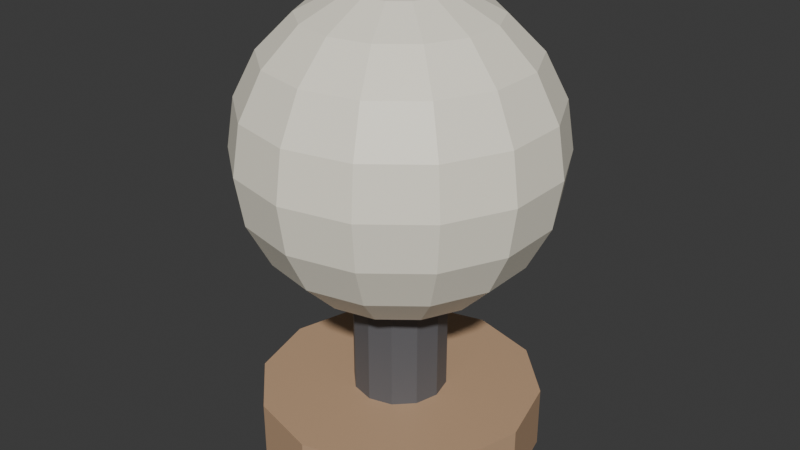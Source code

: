 # Source: ILU_Lampada_Mesa_v01.blend  (saved by Blender 4.2.66; exported with 4.5.12 LTS)
import bpy
from mathutils import Matrix  # noqa: F401  (used for matrix-valued properties, if any)

bpy.ops.wm.read_factory_settings(use_empty=True)
scene = bpy.context.scene
scene.name = 'Scene'

# ---- collections
col_collection = bpy.data.collections.new('Collection'); scene.collection.children.link(col_collection)

# ---- materials (node trees are filled in below, after node groups)
mat_polyroom_pbr = bpy.data.materials.new('Polyroom_PBR')

# ---- material node trees
mat_polyroom_pbr.use_nodes = True; mat_polyroom_pbr.node_tree.nodes.clear()
_N = mat_polyroom_pbr.node_tree.nodes; _L = mat_polyroom_pbr.node_tree.links
n0 = _N.new('ShaderNodeOutputMaterial'); n0.name = 'Material Output'; n0.location = (300, 0)
n1 = _N.new('ShaderNodeBsdfPrincipled'); n1.name = 'Principled BSDF'; n1.location = (0, 0)
n2 = _N.new('ShaderNodeVertexColor'); n2.name = 'Color Attribute'; n2.location = (-300, 0)
n2.layer_name = 'Color'
_L.new(n2.outputs[0], n1.inputs[0])
_L.new(n1.outputs[0], n0.inputs[0])
n0.is_active_output = True

# ---- world
world_world = bpy.data.worlds.new('World'); scene.world = world_world
world_world.use_nodes = True; world_world.node_tree.nodes.clear()
_N = world_world.node_tree.nodes; _L = world_world.node_tree.links
n0 = _N.new('ShaderNodeOutputWorld'); n0.name = 'World Output'; n0.location = (300, 300)
n1 = _N.new('ShaderNodeBackground'); n1.name = 'Background'; n1.location = (10, 300)
n1.inputs[0].default_value = (0.05088, 0.05088, 0.05088, 1.0)
_L.new(n1.outputs[0], n0.inputs[0])
n0.is_active_output = True
world_world.color = (0.05088, 0.05088, 0.05088)
world_world.sun_shadow_jitter_overblur = 0.0

# ---- meshes
me_ilu_lampada_mesa_v01_mesh = bpy.data.meshes.new('ILU_Lampada_Mesa_v01_Mesh')
me_ilu_lampada_mesa_v01_mesh.from_pydata([(0.0, 0.09, 0.0), (0.0, 0.09, 0.04), (0.045, 0.07794, 0.0), (0.045, 0.07794, 0.04), (0.07794, 0.045, 0.0), (0.07794, 0.045, 0.04), (0.09, 0.0, 0.0), (0.09, 0.0, 0.04), (0.07794, -0.045, 0.0), (0.07794, -0.045, 0.04), (0.045, -0.07794, 0.0), (0.045, -0.07794, 0.04), (0.0, -0.09, 0.0), (0.0, -0.09, 0.04), (-0.045, -0.07794, 0.0), (-0.045, -0.07794, 0.04), (-0.07794, -0.045, 0.0), (-0.07794, -0.045, 0.04), (-0.09, 0.0, 0.0), (-0.09, 0.0, 0.04), (-0.07794, 0.045, 0.0), (-0.07794, 0.045, 0.04), (-0.045, 0.07794, 0.0), (-0.045, 0.07794, 0.04), (0.0, 0.03, 0.04), (0.0, 0.03, 0.12), (0.015, 0.02598, 0.04), (0.015, 0.02598, 0.12), (0.02598, 0.015, 0.04), (0.02598, 0.015, 0.12), (0.03, 0.0, 0.04), (0.03, 0.0, 0.12), (0.02598, -0.015, 0.04), (0.02598, -0.015, 0.12), (0.015, -0.02598, 0.04), (0.015, -0.02598, 0.12), (0.0, -0.03, 0.04), (0.0, -0.03, 0.12), (-0.015, -0.02598, 0.04), (-0.015, -0.02598, 0.12), (-0.02598, -0.015, 0.04), (-0.02598, -0.015, 0.12), (-0.03, 0.0, 0.04), (-0.03, 0.0, 0.12), (-0.02598, 0.015, 0.04), (-0.02598, 0.015, 0.12), (-0.015, 0.02598, 0.04), (-0.015, 0.02598, 0.12), (0.0, 0.0309, 0.2951), (0.0, 0.0809, 0.2588), (0.0, 0.09511, 0.2309), (0.0, 0.1, 0.2), (0.0, 0.05878, 0.1191), (0.0, 0.0309, 0.1049), (0.0, 0.0, 0.3), (0.01341, 0.02784, 0.2951), (0.0255, 0.05296, 0.2809), (0.0351, 0.07289, 0.2588), (0.04126, 0.08569, 0.2309), (0.04339, 0.0901, 0.2), (0.04126, 0.08569, 0.1691), (0.0351, 0.07289, 0.1412), (0.0255, 0.05296, 0.1191), (0.01341, 0.02784, 0.1049), (0.02416, 0.01927, 0.2951), (0.04595, 0.03665, 0.2809), (0.06325, 0.05044, 0.2588), (0.07436, 0.0593, 0.2309), (0.07818, 0.06235, 0.2), (0.07436, 0.0593, 0.1691), (0.06325, 0.05044, 0.1412), (0.04595, 0.03665, 0.1191), (0.02416, 0.01927, 0.1049), (0.03013, 0.006876, 0.2951), (0.0573, 0.01308, 0.2809), (0.07887, 0.018, 0.2588), (0.09272, 0.02116, 0.2309), (0.09749, 0.02225, 0.2), (0.09272, 0.02116, 0.1691), (0.07887, 0.018, 0.1412), (0.0573, 0.01308, 0.1191), (0.03013, 0.006876, 0.1049), (0.03013, -0.006876, 0.2951), (0.0573, -0.01308, 0.2809), (0.07887, -0.018, 0.2588), (0.09272, -0.02116, 0.2309), (0.09749, -0.02225, 0.2), (0.09272, -0.02116, 0.1691), (0.07887, -0.018, 0.1412), (0.0573, -0.01308, 0.1191), (0.03013, -0.006876, 0.1049), (0.02416, -0.01927, 0.2951), (0.04595, -0.03665, 0.2809), (0.06325, -0.05044, 0.2588), (0.07436, -0.0593, 0.2309), (0.07818, -0.06235, 0.2), (0.07436, -0.0593, 0.1691), (0.06325, -0.05044, 0.1412), (0.04595, -0.03665, 0.1191), (0.02416, -0.01927, 0.1049), (0.01341, -0.02784, 0.2951), (0.0255, -0.05296, 0.2809), (0.0351, -0.07289, 0.2588), (0.04126, -0.08569, 0.2309), (0.04339, -0.0901, 0.2), (0.04126, -0.08569, 0.1691), (0.0351, -0.07289, 0.1412), (0.0255, -0.05296, 0.1191), (0.01341, -0.02784, 0.1049), (-9.313e-09, -0.0309, 0.2951), (-5.588e-09, -0.05878, 0.2809), (-1.49e-08, -0.0809, 0.2588), (-1.118e-08, -0.09511, 0.2309), (-1.49e-08, -0.1, 0.2), (-1.118e-08, -0.09511, 0.1691), (-1.49e-08, -0.0809, 0.1412), (-5.588e-09, -0.05878, 0.1191), (-9.313e-09, -0.0309, 0.1049), (-0.01341, -0.02784, 0.2951), (-0.0255, -0.05296, 0.2809), (-0.0351, -0.07289, 0.2588), (-0.04126, -0.08569, 0.2309), (-0.04339, -0.0901, 0.2), (-0.04126, -0.08569, 0.1691), (-0.0351, -0.07289, 0.1412), (-0.0255, -0.05296, 0.1191), (-0.01341, -0.02784, 0.1049), (-0.02416, -0.01927, 0.2951), (-0.04595, -0.03665, 0.2809), (-0.06325, -0.05044, 0.2588), (-0.07436, -0.0593, 0.2309), (-0.07818, -0.06235, 0.2), (-0.07436, -0.0593, 0.1691), (-0.06325, -0.05044, 0.1412), (-0.04595, -0.03665, 0.1191), (-0.02416, -0.01927, 0.1049), (0.0, 0.0, 0.1), (-0.03013, -0.006876, 0.2951), (-0.0573, -0.01308, 0.2809), (-0.07887, -0.018, 0.2588), (-0.09272, -0.02116, 0.2309), (-0.09749, -0.02225, 0.2), (-0.09272, -0.02116, 0.1691), (-0.07887, -0.018, 0.1412), (-0.0573, -0.01308, 0.1191), (-0.03013, -0.006876, 0.1049), (-0.03013, 0.006876, 0.2951), (-0.0573, 0.01308, 0.2809), (-0.07887, 0.018, 0.2588), (-0.09272, 0.02116, 0.2309), (-0.09749, 0.02225, 0.2), (-0.09272, 0.02116, 0.1691), (-0.07887, 0.018, 0.1412), (-0.0573, 0.01308, 0.1191), (-0.03013, 0.006876, 0.1049), (-0.02416, 0.01927, 0.2951), (-0.04595, 0.03665, 0.2809), (-0.06325, 0.05044, 0.2588), (-0.07436, 0.0593, 0.2309), (-0.07818, 0.06235, 0.2), (-0.07436, 0.0593, 0.1691), (-0.06325, 0.05044, 0.1412), (-0.04595, 0.03665, 0.1191), (-0.02416, 0.01927, 0.1049), (-0.01341, 0.02784, 0.2951), (-0.0255, 0.05296, 0.2809), (-0.0351, 0.07289, 0.2588), (-0.04126, 0.08569, 0.2309), (-0.04339, 0.0901, 0.2), (-0.04126, 0.08569, 0.1691), (-0.0351, 0.07289, 0.1412), (-0.0255, 0.05296, 0.1191), (-0.01341, 0.02784, 0.1049), (1.304e-08, 0.05878, 0.2809), (1.49e-08, 0.09511, 0.1691), (2.608e-08, 0.0809, 0.1412)], [], [(0, 1, 3, 2), (2, 3, 5, 4), (4, 5, 7, 6), (6, 7, 9, 8), (8, 9, 11, 10), (10, 11, 13, 12), (12, 13, 15, 14), (14, 15, 17, 16), (16, 17, 19, 18), (18, 19, 21, 20), (3, 1, 23, 21, 19, 17, 15, 13, 11, 9, 7, 5), (20, 21, 23, 22), (22, 23, 1, 0), (0, 2, 4, 6, 8, 10, 12, 14, 16, 18, 20, 22), (24, 25, 27, 26), (26, 27, 29, 28), (28, 29, 31, 30), (30, 31, 33, 32), (32, 33, 35, 34), (34, 35, 37, 36), (36, 37, 39, 38), (38, 39, 41, 40), (40, 41, 43, 42), (42, 43, 45, 44), (27, 25, 47, 45, 43, 41, 39, 37, 35, 33, 31, 29), (44, 45, 47, 46), (46, 47, 25, 24), (24, 26, 28, 30, 32, 34, 36, 38, 40, 42, 44, 46), (50, 49, 57, 58), (48, 54, 55), (52, 175, 61, 62), (51, 50, 58, 59), (173, 48, 55, 56), (53, 52, 62, 63), (174, 51, 59, 60), (49, 173, 56, 57), (136, 53, 63), (175, 174, 60, 61), (58, 57, 66, 67), (55, 54, 64), (62, 61, 70, 71), (59, 58, 67, 68), (56, 55, 64, 65), (63, 62, 71, 72), (60, 59, 68, 69), (57, 56, 65, 66), (136, 63, 72), (61, 60, 69, 70), (70, 69, 78, 79), (67, 66, 75, 76), (64, 54, 73), (71, 70, 79, 80), (68, 67, 76, 77), (65, 64, 73, 74), (72, 71, 80, 81), (69, 68, 77, 78), (66, 65, 74, 75), (136, 72, 81), (75, 74, 83, 84), (136, 81, 90), (79, 78, 87, 88), (76, 75, 84, 85), (73, 54, 82), (80, 79, 88, 89), (77, 76, 85, 86), (74, 73, 82, 83), (81, 80, 89, 90), (78, 77, 86, 87), (90, 89, 98, 99), (87, 86, 95, 96), (84, 83, 92, 93), (136, 90, 99), (88, 87, 96, 97), (85, 84, 93, 94), (82, 54, 91), (89, 88, 97, 98), (86, 85, 94, 95), (83, 82, 91, 92), (95, 94, 103, 104), (92, 91, 100, 101), (99, 98, 107, 108), (96, 95, 104, 105), (93, 92, 101, 102), (136, 99, 108), (97, 96, 105, 106), (94, 93, 102, 103), (91, 54, 100), (98, 97, 106, 107), (100, 54, 109), (107, 106, 115, 116), (104, 103, 112, 113), (101, 100, 109, 110), (108, 107, 116, 117), (105, 104, 113, 114), (102, 101, 110, 111), (136, 108, 117), (106, 105, 114, 115), (103, 102, 111, 112), (112, 111, 120, 121), (109, 54, 118), (116, 115, 124, 125), (113, 112, 121, 122), (110, 109, 118, 119), (117, 116, 125, 126), (114, 113, 122, 123), (111, 110, 119, 120), (136, 117, 126), (115, 114, 123, 124), (136, 126, 135), (124, 123, 132, 133), (121, 120, 129, 130), (118, 54, 127), (125, 124, 133, 134), (122, 121, 130, 131), (119, 118, 127, 128), (126, 125, 134, 135), (123, 122, 131, 132), (120, 119, 128, 129), (132, 131, 141, 142), (129, 128, 138, 139), (136, 135, 145), (133, 132, 142, 143), (130, 129, 139, 140), (127, 54, 137), (134, 133, 143, 144), (131, 130, 140, 141), (128, 127, 137, 138), (135, 134, 144, 145), (138, 137, 146, 147), (145, 144, 153, 154), (142, 141, 150, 151), (139, 138, 147, 148), (136, 145, 154), (143, 142, 151, 152), (140, 139, 148, 149), (137, 54, 146), (144, 143, 152, 153), (141, 140, 149, 150), (150, 149, 158, 159), (147, 146, 155, 156), (154, 153, 162, 163), (151, 150, 159, 160), (148, 147, 156, 157), (136, 154, 163), (152, 151, 160, 161), (149, 148, 157, 158), (146, 54, 155), (153, 152, 161, 162), (155, 54, 164), (162, 161, 170, 171), (159, 158, 167, 168), (156, 155, 164, 165), (163, 162, 171, 172), (160, 159, 168, 169), (157, 156, 165, 166), (136, 163, 172), (161, 160, 169, 170), (158, 157, 166, 167), (170, 169, 174, 175), (167, 166, 49, 50), (164, 54, 48), (171, 170, 175, 52), (168, 167, 50, 51), (165, 164, 48, 173), (172, 171, 52, 53), (169, 168, 51, 174), (166, 165, 173, 49), (136, 172, 53)])
_uv = me_ilu_lampada_mesa_v01_mesh.uv_layers.new(name='UVMap')
_uv.uv.foreach_set('vector', [0.07897, 0.8174, 0.006774, 0.8174, 0.006774, 0.7334, 0.07897, 0.7334, 0.07897, 0.7334, 0.006774, 0.7334, 0.006774, 0.6615, 0.07897, 0.6615, 0.88, 0.8938, 0.8078, 0.8938, 0.8078, 0.8472, 0.88, 0.8472, 0.88, 0.8472, 0.8078, 0.8472, 0.8078, 0.7718, 0.88, 0.7718, 0.88, 0.7718, 0.8078, 0.7718, 0.8078, 0.6879, 0.88, 0.6879, 0.88, 0.6879, 0.8078, 0.6879, 0.8078, 0.6179, 0.88, 0.6179, 0.1647, 0.8907, 0.09251, 0.8907, 0.09251, 0.8208, 0.1647, 0.8208, 0.1647, 0.8208, 0.09251, 0.8208, 0.09251, 0.7368, 0.1647, 0.7368, 0.1647, 0.7368, 0.09251, 0.7368, 0.09251, 0.6615, 0.1647, 0.6615, 0.9653, 0.7806, 0.8935, 0.7802, 0.8959, 0.698, 0.9677, 0.6984, 0.04882, 0.2785, 0.006774, 0.2057, 0.006774, 0.1216, 0.04882, 0.04882, 0.1216, 0.006774, 0.2057, 0.006774, 0.2785, 0.04882, 0.3206, 0.1216, 0.3206, 0.2057, 0.2785, 0.2785, 0.2057, 0.3206, 0.1216, 0.3206, 0.9677, 0.6984, 0.8959, 0.698, 0.8935, 0.6179, 0.9653, 0.6183, 0.07897, 0.8911, 0.006774, 0.8911, 0.006774, 0.8174, 0.07897, 0.8174, 0.006774, 0.5331, 0.006774, 0.449, 0.04882, 0.3762, 0.1216, 0.3341, 0.2057, 0.3341, 0.2785, 0.3762, 0.3206, 0.449, 0.3206, 0.5331, 0.2785, 0.6059, 0.2057, 0.6479, 0.1216, 0.6479, 0.04882, 0.6059, 0.2182, 0.9638, 0.2182, 0.8194, 0.2462, 0.8194, 0.2462, 0.9638, 0.2462, 0.9638, 0.2462, 0.8194, 0.2702, 0.8194, 0.2702, 0.9638, 0.1783, 0.8059, 0.1783, 0.6615, 0.1938, 0.6615, 0.1938, 0.8059, 0.1938, 0.8059, 0.1938, 0.6615, 0.2189, 0.6615, 0.2189, 0.8059, 0.2189, 0.8059, 0.2189, 0.6615, 0.2469, 0.6615, 0.2469, 0.8059, 0.2469, 0.8059, 0.2469, 0.6615, 0.2702, 0.6615, 0.2702, 0.8059, 0.8935, 0.9385, 0.8935, 0.7941, 0.9168, 0.7941, 0.9168, 0.9385, 0.9168, 0.9385, 0.9168, 0.7941, 0.9448, 0.7941, 0.9448, 0.9385, 0.9448, 0.9385, 0.9448, 0.7941, 0.9699, 0.7941, 0.9699, 0.9385, 0.9024, 0.1506, 0.9024, 0.007078, 0.9298, 0.007733, 0.9298, 0.1512, 0.5832, 0.9792, 0.5692, 0.9549, 0.5692, 0.9269, 0.5832, 0.9026, 0.6075, 0.8886, 0.6355, 0.8886, 0.6598, 0.9026, 0.6738, 0.9269, 0.6738, 0.9549, 0.6598, 0.9792, 0.6355, 0.9932, 0.6075, 0.9932, 0.9298, 0.1512, 0.9298, 0.007733, 0.9565, 0.006774, 0.9565, 0.1503, 0.1937, 0.9638, 0.1937, 0.8194, 0.2182, 0.8194, 0.2182, 0.9638, 0.6874, 0.9549, 0.6874, 0.9269, 0.7014, 0.9026, 0.7257, 0.8886, 0.7537, 0.8886, 0.778, 0.9026, 0.792, 0.9269, 0.792, 0.9549, 0.778, 0.9792, 0.7537, 0.9932, 0.7257, 0.9932, 0.7014, 0.9792, 0.7035, 0.4026, 0.7096, 0.3523, 0.7745, 0.3523, 0.7799, 0.4026, 0.7223, 0.203, 0.7465, 0.1528, 0.7465, 0.2086, 0.7191, 0.6044, 0.7096, 0.5645, 0.7745, 0.5645, 0.7663, 0.6044, 0.7014, 0.4584, 0.7035, 0.4026, 0.7799, 0.4026, 0.7817, 0.4584, 0.7005, 0.2484, 0.7223, 0.203, 0.7465, 0.2086, 0.7465, 0.2589, 0.4523, 0.203, 0.4304, 0.2484, 0.3935, 0.2189, 0.4329, 0.1876, 0.7035, 0.5141, 0.7014, 0.4584, 0.7817, 0.4584, 0.7799, 0.5141, 0.7096, 0.3523, 0.7191, 0.3124, 0.7663, 0.3124, 0.7745, 0.3523, 0.4765, 0.1528, 0.4523, 0.203, 0.4329, 0.1876, 0.7096, 0.5645, 0.7035, 0.5141, 0.7799, 0.5141, 0.7745, 0.5645, 0.7799, 0.4026, 0.7745, 0.3523, 0.8335, 0.3523, 0.8492, 0.4026, 0.7465, 0.2086, 0.7465, 0.1528, 0.7707, 0.203, 0.3935, 0.2189, 0.3623, 0.2438, 0.3341, 0.1853, 0.3731, 0.1764, 0.7817, 0.4584, 0.7799, 0.4026, 0.8492, 0.4026, 0.8546, 0.4584, 0.7465, 0.2589, 0.7465, 0.2086, 0.7707, 0.203, 0.7926, 0.2484, 0.4329, 0.1876, 0.3935, 0.2189, 0.3731, 0.1764, 0.4221, 0.1652, 0.7799, 0.5141, 0.7817, 0.4584, 0.8546, 0.4584, 0.8492, 0.5141, 0.7465, 0.2988, 0.7465, 0.2589, 0.7926, 0.2484, 0.8099, 0.2843, 0.4765, 0.1528, 0.4329, 0.1876, 0.4221, 0.1652, 0.7745, 0.5645, 0.7799, 0.5141, 0.8492, 0.5141, 0.8335, 0.5645, 0.8335, 0.5645, 0.8492, 0.5141, 0.8978, 0.5141, 0.8749, 0.5645, 0.8492, 0.4026, 0.8335, 0.3523, 0.8749, 0.3523, 0.8978, 0.4026, 0.7707, 0.203, 0.7465, 0.1528, 0.7901, 0.1876, 0.3731, 0.1764, 0.3341, 0.1853, 0.3341, 0.1203, 0.3731, 0.1292, 0.8546, 0.4584, 0.8492, 0.4026, 0.8978, 0.4026, 0.9057, 0.4584, 0.7926, 0.2484, 0.7707, 0.203, 0.7901, 0.1876, 0.8295, 0.2189, 0.4221, 0.1652, 0.3731, 0.1764, 0.3731, 0.1292, 0.4221, 0.1404, 0.8492, 0.5141, 0.8546, 0.4584, 0.9057, 0.4584, 0.8978, 0.5141, 0.8099, 0.2843, 0.7926, 0.2484, 0.8295, 0.2189, 0.8607, 0.2438, 0.4765, 0.1528, 0.4221, 0.1652, 0.4221, 0.1404, 0.8607, 0.2438, 0.8295, 0.2189, 0.85, 0.1764, 0.8889, 0.1853, 0.4765, 0.1528, 0.4221, 0.1404, 0.4329, 0.118, 0.3621, 0.5645, 0.3413, 0.5141, 0.3987, 0.5141, 0.4109, 0.5645, 0.3413, 0.4026, 0.3621, 0.3523, 0.4109, 0.3523, 0.3987, 0.4026, 0.7901, 0.1876, 0.7465, 0.1528, 0.8009, 0.1652, 0.3731, 0.1292, 0.3341, 0.1203, 0.3623, 0.06175, 0.3935, 0.08664, 0.3341, 0.4584, 0.3413, 0.4026, 0.3987, 0.4026, 0.3945, 0.4584, 0.8295, 0.2189, 0.7901, 0.1876, 0.8009, 0.1652, 0.85, 0.1764, 0.4221, 0.1404, 0.3731, 0.1292, 0.3935, 0.08664, 0.4329, 0.118, 0.3413, 0.5141, 0.3341, 0.4584, 0.3945, 0.4584, 0.3987, 0.5141, 0.4329, 0.118, 0.3935, 0.08664, 0.4304, 0.05721, 0.4523, 0.1025, 0.3987, 0.5141, 0.3945, 0.4584, 0.4718, 0.4584, 0.4722, 0.5141, 0.8889, 0.1853, 0.85, 0.1764, 0.85, 0.1292, 0.8889, 0.1203, 0.4765, 0.1528, 0.4329, 0.118, 0.4523, 0.1025, 0.4109, 0.5645, 0.3987, 0.5141, 0.4722, 0.5141, 0.4735, 0.5645, 0.3987, 0.4026, 0.4109, 0.3523, 0.4735, 0.3523, 0.4722, 0.4026, 0.8009, 0.1652, 0.7465, 0.1528, 0.8009, 0.1404, 0.3935, 0.08664, 0.3623, 0.06175, 0.4131, 0.02123, 0.4304, 0.05721, 0.3945, 0.4584, 0.3987, 0.4026, 0.4722, 0.4026, 0.4718, 0.4584, 0.85, 0.1764, 0.8009, 0.1652, 0.8009, 0.1404, 0.85, 0.1292, 0.4718, 0.4584, 0.4722, 0.4026, 0.5474, 0.4026, 0.5509, 0.4584, 0.85, 0.1292, 0.8009, 0.1404, 0.7901, 0.118, 0.8295, 0.08664, 0.4523, 0.1025, 0.4304, 0.05721, 0.4765, 0.0467, 0.4765, 0.09702, 0.4722, 0.5141, 0.4718, 0.4584, 0.5509, 0.4584, 0.5474, 0.5141, 0.4735, 0.3523, 0.4754, 0.3124, 0.5219, 0.3124, 0.5374, 0.3523, 0.4765, 0.1528, 0.4523, 0.1025, 0.4765, 0.09702, 0.4735, 0.5645, 0.4722, 0.5141, 0.5474, 0.5141, 0.5374, 0.5645, 0.4722, 0.4026, 0.4735, 0.3523, 0.5374, 0.3523, 0.5474, 0.4026, 0.8009, 0.1404, 0.7465, 0.1528, 0.7901, 0.118, 0.4754, 0.6044, 0.4735, 0.5645, 0.5374, 0.5645, 0.5219, 0.6044, 0.7901, 0.118, 0.7465, 0.1528, 0.7707, 0.1025, 0.4765, 0.0467, 0.4765, 0.006774, 0.5398, 0.02123, 0.5225, 0.05721, 0.5509, 0.4584, 0.5474, 0.4026, 0.6094, 0.4026, 0.616, 0.4584, 0.8295, 0.08664, 0.7901, 0.118, 0.7707, 0.1025, 0.7926, 0.05721, 0.4765, 0.09702, 0.4765, 0.0467, 0.5225, 0.05721, 0.5007, 0.1025, 0.5474, 0.5141, 0.5509, 0.4584, 0.616, 0.4584, 0.6094, 0.5141, 0.8607, 0.06175, 0.8295, 0.08664, 0.7926, 0.05721, 0.8099, 0.02123, 0.4765, 0.1528, 0.4765, 0.09702, 0.5007, 0.1025, 0.5374, 0.5645, 0.5474, 0.5141, 0.6094, 0.5141, 0.5901, 0.5645, 0.5474, 0.4026, 0.5374, 0.3523, 0.5901, 0.3523, 0.6094, 0.4026, 0.3408, 0.7082, 0.36, 0.6579, 0.4127, 0.6579, 0.4027, 0.7082, 0.7707, 0.1025, 0.7465, 0.1528, 0.7465, 0.09702, 0.5225, 0.05721, 0.5398, 0.02123, 0.5906, 0.06175, 0.5594, 0.08664, 0.3341, 0.7639, 0.3408, 0.7082, 0.4027, 0.7082, 0.3992, 0.7639, 0.7926, 0.05721, 0.7707, 0.1025, 0.7465, 0.09702, 0.7465, 0.0467, 0.5007, 0.1025, 0.5225, 0.05721, 0.5594, 0.08664, 0.5201, 0.118, 0.3408, 0.8197, 0.3341, 0.7639, 0.3992, 0.7639, 0.4027, 0.8197, 0.8099, 0.02123, 0.7926, 0.05721, 0.7465, 0.0467, 0.7465, 0.006774, 0.4765, 0.1528, 0.5007, 0.1025, 0.5201, 0.118, 0.36, 0.87, 0.3408, 0.8197, 0.4027, 0.8197, 0.4127, 0.87, 0.4765, 0.1528, 0.5201, 0.118, 0.5309, 0.1404, 0.4127, 0.87, 0.4027, 0.8197, 0.4779, 0.8197, 0.4767, 0.87, 0.4027, 0.7082, 0.4127, 0.6579, 0.4767, 0.6579, 0.4779, 0.7082, 0.7465, 0.09702, 0.7465, 0.1528, 0.7223, 0.1025, 0.4283, 0.91, 0.4127, 0.87, 0.4767, 0.87, 0.4748, 0.91, 0.3992, 0.7639, 0.4027, 0.7082, 0.4779, 0.7082, 0.4783, 0.7639, 0.7465, 0.0467, 0.7465, 0.09702, 0.7223, 0.1025, 0.7005, 0.05721, 0.5201, 0.118, 0.5594, 0.08664, 0.5799, 0.1292, 0.5309, 0.1404, 0.4027, 0.8197, 0.3992, 0.7639, 0.4783, 0.7639, 0.4779, 0.8197, 0.4127, 0.6579, 0.4283, 0.6179, 0.4748, 0.6179, 0.4767, 0.6579, 0.4779, 0.8197, 0.4783, 0.7639, 0.5557, 0.7639, 0.5515, 0.8197, 0.6832, 0.02123, 0.7005, 0.05721, 0.6636, 0.08664, 0.6324, 0.06175, 0.4765, 0.1528, 0.5309, 0.1404, 0.5309, 0.1652, 0.4767, 0.87, 0.4779, 0.8197, 0.5515, 0.8197, 0.5393, 0.87, 0.4779, 0.7082, 0.4767, 0.6579, 0.5393, 0.6579, 0.5515, 0.7082, 0.7223, 0.1025, 0.7465, 0.1528, 0.7029, 0.118, 0.5799, 0.1292, 0.6188, 0.1203, 0.6188, 0.1853, 0.5799, 0.1764, 0.4783, 0.7639, 0.4779, 0.7082, 0.5515, 0.7082, 0.5557, 0.7639, 0.7005, 0.05721, 0.7223, 0.1025, 0.7029, 0.118, 0.6636, 0.08664, 0.5309, 0.1404, 0.5799, 0.1292, 0.5799, 0.1764, 0.5309, 0.1652, 0.6636, 0.08664, 0.7029, 0.118, 0.6922, 0.1404, 0.6431, 0.1292, 0.5309, 0.1652, 0.5799, 0.1764, 0.5594, 0.2189, 0.5201, 0.1876, 0.5751, 0.8242, 0.5692, 0.7695, 0.6407, 0.7734, 0.6431, 0.8279, 0.5911, 0.6611, 0.6166, 0.6179, 0.6586, 0.6202, 0.6489, 0.6642, 0.4765, 0.1528, 0.5309, 0.1652, 0.5201, 0.1876, 0.5916, 0.8719, 0.5751, 0.8242, 0.6431, 0.8279, 0.6495, 0.8751, 0.5748, 0.7133, 0.5911, 0.6611, 0.6489, 0.6642, 0.6428, 0.717, 0.7029, 0.118, 0.7465, 0.1528, 0.6922, 0.1404, 0.5799, 0.1764, 0.6188, 0.1853, 0.5906, 0.2438, 0.5594, 0.2189, 0.5692, 0.7695, 0.5748, 0.7133, 0.6428, 0.717, 0.6407, 0.7734, 0.6407, 0.7734, 0.6428, 0.717, 0.7191, 0.717, 0.721, 0.7734, 0.6431, 0.1292, 0.6922, 0.1404, 0.6922, 0.1652, 0.6431, 0.1764, 0.5201, 0.1876, 0.5594, 0.2189, 0.5225, 0.2484, 0.5007, 0.203, 0.6431, 0.8279, 0.6407, 0.7734, 0.721, 0.7734, 0.7194, 0.8279, 0.6489, 0.6642, 0.6586, 0.6202, 0.7058, 0.6202, 0.7139, 0.6642, 0.4765, 0.1528, 0.5201, 0.1876, 0.5007, 0.203, 0.6495, 0.8751, 0.6431, 0.8279, 0.7194, 0.8279, 0.7145, 0.8751, 0.6428, 0.717, 0.6489, 0.6642, 0.7139, 0.6642, 0.7191, 0.717, 0.6922, 0.1404, 0.7465, 0.1528, 0.6922, 0.1652, 0.5594, 0.2189, 0.5906, 0.2438, 0.5398, 0.2843, 0.5225, 0.2484, 0.6922, 0.1652, 0.7465, 0.1528, 0.7029, 0.1876, 0.5225, 0.2484, 0.5398, 0.2843, 0.4765, 0.2988, 0.4765, 0.2589, 0.721, 0.7734, 0.7191, 0.717, 0.7887, 0.7133, 0.7942, 0.7695, 0.6431, 0.1764, 0.6922, 0.1652, 0.7029, 0.1876, 0.6636, 0.2189, 0.5007, 0.203, 0.5225, 0.2484, 0.4765, 0.2589, 0.4765, 0.2086, 0.7194, 0.8279, 0.721, 0.7734, 0.7942, 0.7695, 0.789, 0.8242, 0.7139, 0.6642, 0.7058, 0.6202, 0.7489, 0.6179, 0.7731, 0.6611, 0.4765, 0.1528, 0.5007, 0.203, 0.4765, 0.2086, 0.7145, 0.8751, 0.7194, 0.8279, 0.789, 0.8242, 0.7737, 0.8719, 0.7191, 0.717, 0.7139, 0.6642, 0.7731, 0.6611, 0.7887, 0.7133, 0.6515, 0.5645, 0.6352, 0.5141, 0.7035, 0.5141, 0.7096, 0.5645, 0.6352, 0.4026, 0.6515, 0.3523, 0.7096, 0.3523, 0.7035, 0.4026, 0.7029, 0.1876, 0.7465, 0.1528, 0.7223, 0.203, 0.4765, 0.2589, 0.4765, 0.2988, 0.4131, 0.2843, 0.4304, 0.2484, 0.6296, 0.4584, 0.6352, 0.4026, 0.7035, 0.4026, 0.7014, 0.4584, 0.6636, 0.2189, 0.7029, 0.1876, 0.7223, 0.203, 0.7005, 0.2484, 0.4765, 0.2086, 0.4765, 0.2589, 0.4304, 0.2484, 0.4523, 0.203, 0.6352, 0.5141, 0.6296, 0.4584, 0.7014, 0.4584, 0.7035, 0.5141, 0.6324, 0.2438, 0.6636, 0.2189, 0.7005, 0.2484, 0.6832, 0.2843, 0.4765, 0.1528, 0.4765, 0.2086, 0.4523, 0.203])
_ca = me_ilu_lampada_mesa_v01_mesh.color_attributes.new('Color', 'FLOAT_COLOR', 'POINT')
_ca.data.foreach_set('color', [0.55, 0.36, 0.22, 1.0, 0.55, 0.36, 0.22, 1.0, 0.55, 0.36, 0.22, 1.0, 0.55, 0.36, 0.22, 1.0, 0.55, 0.36, 0.22, 1.0, 0.55, 0.36, 0.22, 1.0, 0.55, 0.36, 0.22, 1.0, 0.55, 0.36, 0.22, 1.0, 0.55, 0.36, 0.22, 1.0, 0.55, 0.36, 0.22, 1.0, 0.55, 0.36, 0.22, 1.0, 0.55, 0.36, 0.22, 1.0, 0.55, 0.36, 0.22, 1.0, 0.55, 0.36, 0.22, 1.0, 0.55, 0.36, 0.22, 1.0, 0.55, 0.36, 0.22, 1.0, 0.55, 0.36, 0.22, 1.0, 0.55, 0.36, 0.22, 1.0, 0.55, 0.36, 0.22, 1.0, 0.55, 0.36, 0.22, 1.0, 0.55, 0.36, 0.22, 1.0, 0.55, 0.36, 0.22, 1.0, 0.55, 0.36, 0.22, 1.0, 0.55, 0.36, 0.22, 1.0, 0.12, 0.12, 0.13, 1.0, 0.12, 0.12, 0.13, 1.0, 0.12, 0.12, 0.13, 1.0, 0.12, 0.12, 0.13, 1.0, 0.12, 0.12, 0.13, 1.0, 0.12, 0.12, 0.13, 1.0, 0.12, 0.12, 0.13, 1.0, 0.12, 0.12, 0.13, 1.0, 0.12, 0.12, 0.13, 1.0, 0.12, 0.12, 0.13, 1.0, 0.12, 0.12, 0.13, 1.0, 0.12, 0.12, 0.13, 1.0, 0.12, 0.12, 0.13, 1.0, 0.12, 0.12, 0.13, 1.0, 0.12, 0.12, 0.13, 1.0, 0.12, 0.12, 0.13, 1.0, 0.12, 0.12, 0.13, 1.0, 0.12, 0.12, 0.13, 1.0, 0.12, 0.12, 0.13, 1.0, 0.12, 0.12, 0.13, 1.0, 0.12, 0.12, 0.13, 1.0, 0.12, 0.12, 0.13, 1.0, 0.12, 0.12, 0.13, 1.0, 0.12, 0.12, 0.13, 1.0, 1.0, 0.95, 0.8, 1.0, 1.0, 0.95, 0.8, 1.0, 1.0, 0.95, 0.8, 1.0, 1.0, 0.95, 0.8, 1.0, 1.0, 0.95, 0.8, 1.0, 1.0, 0.95, 0.8, 1.0, 1.0, 0.95, 0.8, 1.0, 1.0, 0.95, 0.8, 1.0, 1.0, 0.95, 0.8, 1.0, 1.0, 0.95, 0.8, 1.0, 1.0, 0.95, 0.8, 1.0, 1.0, 0.95, 0.8, 1.0, 1.0, 0.95, 0.8, 1.0, 1.0, 0.95, 0.8, 1.0, 1.0, 0.95, 0.8, 1.0, 1.0, 0.95, 0.8, 1.0, 1.0, 0.95, 0.8, 1.0, 1.0, 0.95, 0.8, 1.0, 1.0, 0.95, 0.8, 1.0, 1.0, 0.95, 0.8, 1.0, 1.0, 0.95, 0.8, 1.0, 1.0, 0.95, 0.8, 1.0, 1.0, 0.95, 0.8, 1.0, 1.0, 0.95, 0.8, 1.0, 1.0, 0.95, 0.8, 1.0, 1.0, 0.95, 0.8, 1.0, 1.0, 0.95, 0.8, 1.0, 1.0, 0.95, 0.8, 1.0, 1.0, 0.95, 0.8, 1.0, 1.0, 0.95, 0.8, 1.0, 1.0, 0.95, 0.8, 1.0, 1.0, 0.95, 0.8, 1.0, 1.0, 0.95, 0.8, 1.0, 1.0, 0.95, 0.8, 1.0, 1.0, 0.95, 0.8, 1.0, 1.0, 0.95, 0.8, 1.0, 1.0, 0.95, 0.8, 1.0, 1.0, 0.95, 0.8, 1.0, 1.0, 0.95, 0.8, 1.0, 1.0, 0.95, 0.8, 1.0, 1.0, 0.95, 0.8, 1.0, 1.0, 0.95, 0.8, 1.0, 1.0, 0.95, 0.8, 1.0, 1.0, 0.95, 0.8, 1.0, 1.0, 0.95, 0.8, 1.0, 1.0, 0.95, 0.8, 1.0, 1.0, 0.95, 0.8, 1.0, 1.0, 0.95, 0.8, 1.0, 1.0, 0.95, 0.8, 1.0, 1.0, 0.95, 0.8, 1.0, 1.0, 0.95, 0.8, 1.0, 1.0, 0.95, 0.8, 1.0, 1.0, 0.95, 0.8, 1.0, 1.0, 0.95, 0.8, 1.0, 1.0, 0.95, 0.8, 1.0, 1.0, 0.95, 0.8, 1.0, 1.0, 0.95, 0.8, 1.0, 1.0, 0.95, 0.8, 1.0, 1.0, 0.95, 0.8, 1.0, 1.0, 0.95, 0.8, 1.0, 1.0, 0.95, 0.8, 1.0, 1.0, 0.95, 0.8, 1.0, 1.0, 0.95, 0.8, 1.0, 1.0, 0.95, 0.8, 1.0, 1.0, 0.95, 0.8, 1.0, 1.0, 0.95, 0.8, 1.0, 1.0, 0.95, 0.8, 1.0, 1.0, 0.95, 0.8, 1.0, 1.0, 0.95, 0.8, 1.0, 1.0, 0.95, 0.8, 1.0, 1.0, 0.95, 0.8, 1.0, 1.0, 0.95, 0.8, 1.0, 1.0, 0.95, 0.8, 1.0, 1.0, 0.95, 0.8, 1.0, 1.0, 0.95, 0.8, 1.0, 1.0, 0.95, 0.8, 1.0, 1.0, 0.95, 0.8, 1.0, 1.0, 0.95, 0.8, 1.0, 1.0, 0.95, 0.8, 1.0, 1.0, 0.95, 0.8, 1.0, 1.0, 0.95, 0.8, 1.0, 1.0, 0.95, 0.8, 1.0, 1.0, 0.95, 0.8, 1.0, 1.0, 0.95, 0.8, 1.0, 1.0, 0.95, 0.8, 1.0, 1.0, 0.95, 0.8, 1.0, 1.0, 0.95, 0.8, 1.0, 1.0, 0.95, 0.8, 1.0, 1.0, 0.95, 0.8, 1.0, 1.0, 0.95, 0.8, 1.0, 1.0, 0.95, 0.8, 1.0, 1.0, 0.95, 0.8, 1.0, 1.0, 0.95, 0.8, 1.0, 1.0, 0.95, 0.8, 1.0, 1.0, 0.95, 0.8, 1.0, 1.0, 0.95, 0.8, 1.0, 1.0, 0.95, 0.8, 1.0, 1.0, 0.95, 0.8, 1.0, 1.0, 0.95, 0.8, 1.0, 1.0, 0.95, 0.8, 1.0, 1.0, 0.95, 0.8, 1.0, 1.0, 0.95, 0.8, 1.0, 1.0, 0.95, 0.8, 1.0, 1.0, 0.95, 0.8, 1.0, 1.0, 0.95, 0.8, 1.0, 1.0, 0.95, 0.8, 1.0, 1.0, 0.95, 0.8, 1.0, 1.0, 0.95, 0.8, 1.0, 1.0, 0.95, 0.8, 1.0, 1.0, 0.95, 0.8, 1.0, 1.0, 0.95, 0.8, 1.0, 1.0, 0.95, 0.8, 1.0, 1.0, 0.95, 0.8, 1.0, 1.0, 0.95, 0.8, 1.0, 1.0, 0.95, 0.8, 1.0, 1.0, 0.95, 0.8, 1.0, 1.0, 0.95, 0.8, 1.0, 1.0, 0.95, 0.8, 1.0, 1.0, 0.95, 0.8, 1.0, 1.0, 0.95, 0.8, 1.0, 1.0, 0.95, 0.8, 1.0, 1.0, 0.95, 0.8, 1.0, 1.0, 0.95, 0.8, 1.0, 1.0, 0.95, 0.8, 1.0, 1.0, 0.95, 0.8, 1.0, 1.0, 0.95, 0.8, 1.0, 1.0, 0.95, 0.8, 1.0, 1.0, 0.95, 0.8, 1.0])
me_ilu_lampada_mesa_v01_mesh.materials.append(mat_polyroom_pbr)
me_ilu_lampada_mesa_v01_mesh.update()

# ---- objects
ob_ilu_lampada_mesa_v01 = bpy.data.objects.new('ILU_Lampada_Mesa_v01', me_ilu_lampada_mesa_v01_mesh)

# ---- transforms, parenting, visibility, modifiers, constraints
ob_ilu_lampada_mesa_v01.location = (0.0, 0.0, 0.0)

# ---- collection membership
col_collection.objects.link(ob_ilu_lampada_mesa_v01)

# ---- scene / render settings (as saved in the file)
scene.frame_start = 1; scene.frame_end = 250; scene.frame_set(1)
scene.render.engine = 'BLENDER_EEVEE_NEXT'
bpy.context.view_layer.update()

# ---- added for rendering (the .blend has no active camera and no usable light): camera, sun
cam_auto = bpy.data.cameras.new('AutoCamera')
cam_auto.lens = 50.0
cam_auto.sensor_width = 36.0
cam_auto.clip_end = 1000.0
ob_auto_camera = bpy.data.objects.new('AutoCamera', cam_auto)
scene.collection.objects.link(ob_auto_camera)
ob_auto_camera.location = (0.379251, -0.455101, 0.453401)
ob_auto_camera.rotation_euler = (1.09748, -7.21219e-08, 0.694738)
scene.camera = ob_auto_camera
light_auto_sun = bpy.data.lights.new('AutoSun', 'SUN')
light_auto_sun.energy = 3.0
light_auto_sun.angle = 0.0523599
ob_auto_sun = bpy.data.objects.new('AutoSun', light_auto_sun)
scene.collection.objects.link(ob_auto_sun)
ob_auto_sun.rotation_euler = (0.872665, 0.174533, 0.523599)
bpy.context.view_layer.update()
